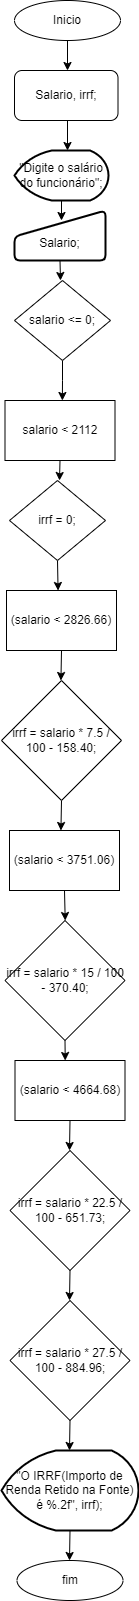

The diagram above was exported from draw.io. Its source (the exported page's mxGraphModel, read from the mxfile embedded in the PNG):
<mxGraphModel dx="2049" dy="1129" grid="1" gridSize="10" guides="1" tooltips="1" connect="1" arrows="1" fold="1" page="1" pageScale="1" pageWidth="827" pageHeight="1169" math="0" shadow="0">
  <root>
    <mxCell id="0" />
    <mxCell id="1" parent="0" />
    <mxCell id="xWgrPLnRwAObgydgbjgV-2" style="edgeStyle=orthogonalEdgeStyle;rounded=0;orthogonalLoop=1;jettySize=auto;html=1;exitX=0.5;exitY=1;exitDx=0;exitDy=0;" edge="1" parent="1" source="xWgrPLnRwAObgydgbjgV-1">
      <mxGeometry relative="1" as="geometry">
        <mxPoint x="407" y="100" as="targetPoint" />
      </mxGeometry>
    </mxCell>
    <mxCell id="xWgrPLnRwAObgydgbjgV-1" value="Inicio" style="ellipse;whiteSpace=wrap;html=1;" vertex="1" parent="1">
      <mxGeometry x="354" y="30" width="106" height="40" as="geometry" />
    </mxCell>
    <mxCell id="xWgrPLnRwAObgydgbjgV-4" style="edgeStyle=orthogonalEdgeStyle;rounded=0;orthogonalLoop=1;jettySize=auto;html=1;exitX=0.5;exitY=1;exitDx=0;exitDy=0;" edge="1" parent="1" source="xWgrPLnRwAObgydgbjgV-3">
      <mxGeometry relative="1" as="geometry">
        <mxPoint x="407" y="180" as="targetPoint" />
      </mxGeometry>
    </mxCell>
    <mxCell id="xWgrPLnRwAObgydgbjgV-3" value="Salario, irrf;" style="rounded=1;whiteSpace=wrap;html=1;" vertex="1" parent="1">
      <mxGeometry x="354" y="100" width="103.5" height="50" as="geometry" />
    </mxCell>
    <mxCell id="xWgrPLnRwAObgydgbjgV-6" style="edgeStyle=orthogonalEdgeStyle;rounded=0;orthogonalLoop=1;jettySize=auto;html=1;exitX=0.5;exitY=1;exitDx=0;exitDy=0;exitPerimeter=0;" edge="1" parent="1" source="xWgrPLnRwAObgydgbjgV-5">
      <mxGeometry relative="1" as="geometry">
        <mxPoint x="401" y="250" as="targetPoint" />
      </mxGeometry>
    </mxCell>
    <mxCell id="xWgrPLnRwAObgydgbjgV-5" value="&quot;Digite o salário do funcionário&quot;;" style="strokeWidth=2;html=1;shape=mxgraph.flowchart.display;whiteSpace=wrap;" vertex="1" parent="1">
      <mxGeometry x="354" y="180" width="94" height="50" as="geometry" />
    </mxCell>
    <mxCell id="xWgrPLnRwAObgydgbjgV-8" style="edgeStyle=orthogonalEdgeStyle;rounded=0;orthogonalLoop=1;jettySize=auto;html=1;exitX=0.5;exitY=1;exitDx=0;exitDy=0;" edge="1" parent="1" source="xWgrPLnRwAObgydgbjgV-7">
      <mxGeometry relative="1" as="geometry">
        <mxPoint x="400" y="310" as="targetPoint" />
      </mxGeometry>
    </mxCell>
    <mxCell id="xWgrPLnRwAObgydgbjgV-7" value="&lt;br&gt;Salario;" style="html=1;strokeWidth=2;shape=manualInput;whiteSpace=wrap;rounded=1;size=26;arcSize=11;" vertex="1" parent="1">
      <mxGeometry x="354" y="240" width="91" height="50" as="geometry" />
    </mxCell>
    <mxCell id="xWgrPLnRwAObgydgbjgV-45" style="edgeStyle=orthogonalEdgeStyle;rounded=0;orthogonalLoop=1;jettySize=auto;html=1;exitX=0.5;exitY=1;exitDx=0;exitDy=0;" edge="1" parent="1" source="xWgrPLnRwAObgydgbjgV-11">
      <mxGeometry relative="1" as="geometry">
        <mxPoint x="401.8571428571429" y="430" as="targetPoint" />
      </mxGeometry>
    </mxCell>
    <mxCell id="xWgrPLnRwAObgydgbjgV-11" value="salario &amp;lt;= 0;" style="rhombus;whiteSpace=wrap;html=1;" vertex="1" parent="1">
      <mxGeometry x="354" y="310" width="96" height="80" as="geometry" />
    </mxCell>
    <mxCell id="xWgrPLnRwAObgydgbjgV-15" value="fim" style="ellipse;whiteSpace=wrap;html=1;" vertex="1" parent="1">
      <mxGeometry x="356.5" y="1590" width="106" height="40" as="geometry" />
    </mxCell>
    <mxCell id="xWgrPLnRwAObgydgbjgV-47" style="edgeStyle=orthogonalEdgeStyle;rounded=0;orthogonalLoop=1;jettySize=auto;html=1;exitX=0.5;exitY=1;exitDx=0;exitDy=0;" edge="1" parent="1" source="xWgrPLnRwAObgydgbjgV-23">
      <mxGeometry relative="1" as="geometry">
        <mxPoint x="399" y="510" as="targetPoint" />
      </mxGeometry>
    </mxCell>
    <mxCell id="xWgrPLnRwAObgydgbjgV-23" value="salario &amp;lt; 2112" style="rounded=0;whiteSpace=wrap;html=1;" vertex="1" parent="1">
      <mxGeometry x="344.5" y="430" width="110" height="60" as="geometry" />
    </mxCell>
    <mxCell id="xWgrPLnRwAObgydgbjgV-48" style="edgeStyle=orthogonalEdgeStyle;rounded=0;orthogonalLoop=1;jettySize=auto;html=1;exitX=0.5;exitY=1;exitDx=0;exitDy=0;" edge="1" parent="1" source="xWgrPLnRwAObgydgbjgV-25">
      <mxGeometry relative="1" as="geometry">
        <mxPoint x="397.57142857142867" y="620" as="targetPoint" />
      </mxGeometry>
    </mxCell>
    <mxCell id="xWgrPLnRwAObgydgbjgV-25" value="irrf = 0;" style="rhombus;whiteSpace=wrap;html=1;" vertex="1" parent="1">
      <mxGeometry x="349" y="510" width="96" height="80" as="geometry" />
    </mxCell>
    <mxCell id="xWgrPLnRwAObgydgbjgV-49" style="edgeStyle=orthogonalEdgeStyle;rounded=0;orthogonalLoop=1;jettySize=auto;html=1;exitX=0.5;exitY=1;exitDx=0;exitDy=0;" edge="1" parent="1" source="xWgrPLnRwAObgydgbjgV-27">
      <mxGeometry relative="1" as="geometry">
        <mxPoint x="400.42857142857156" y="710" as="targetPoint" />
      </mxGeometry>
    </mxCell>
    <mxCell id="xWgrPLnRwAObgydgbjgV-27" value="(salario &amp;lt; 2826.66)" style="rounded=0;whiteSpace=wrap;html=1;" vertex="1" parent="1">
      <mxGeometry x="346" y="620" width="110" height="60" as="geometry" />
    </mxCell>
    <mxCell id="xWgrPLnRwAObgydgbjgV-50" style="edgeStyle=orthogonalEdgeStyle;rounded=0;orthogonalLoop=1;jettySize=auto;html=1;exitX=0.5;exitY=1;exitDx=0;exitDy=0;" edge="1" parent="1" source="xWgrPLnRwAObgydgbjgV-29">
      <mxGeometry relative="1" as="geometry">
        <mxPoint x="400.42857142857156" y="860" as="targetPoint" />
      </mxGeometry>
    </mxCell>
    <mxCell id="xWgrPLnRwAObgydgbjgV-29" value="irrf = salario * 7.5 / 100 - 158.40;" style="rhombus;whiteSpace=wrap;html=1;" vertex="1" parent="1">
      <mxGeometry x="341" y="710" width="120" height="120" as="geometry" />
    </mxCell>
    <mxCell id="xWgrPLnRwAObgydgbjgV-51" style="edgeStyle=orthogonalEdgeStyle;rounded=0;orthogonalLoop=1;jettySize=auto;html=1;exitX=0.5;exitY=1;exitDx=0;exitDy=0;" edge="1" parent="1" source="xWgrPLnRwAObgydgbjgV-31">
      <mxGeometry relative="1" as="geometry">
        <mxPoint x="404.7142857142858" y="950" as="targetPoint" />
      </mxGeometry>
    </mxCell>
    <mxCell id="xWgrPLnRwAObgydgbjgV-31" value="(salario &amp;lt; 3751.06)" style="rounded=0;whiteSpace=wrap;html=1;" vertex="1" parent="1">
      <mxGeometry x="349" y="860" width="110" height="60" as="geometry" />
    </mxCell>
    <mxCell id="xWgrPLnRwAObgydgbjgV-53" style="edgeStyle=orthogonalEdgeStyle;rounded=0;orthogonalLoop=1;jettySize=auto;html=1;exitX=0.5;exitY=1;exitDx=0;exitDy=0;" edge="1" parent="1" source="xWgrPLnRwAObgydgbjgV-33">
      <mxGeometry relative="1" as="geometry">
        <mxPoint x="409" y="1180" as="targetPoint" />
      </mxGeometry>
    </mxCell>
    <mxCell id="xWgrPLnRwAObgydgbjgV-33" value="(salario &amp;lt; 4664.68)" style="rounded=0;whiteSpace=wrap;html=1;" vertex="1" parent="1">
      <mxGeometry x="354.5" y="1090" width="110" height="60" as="geometry" />
    </mxCell>
    <mxCell id="xWgrPLnRwAObgydgbjgV-52" style="edgeStyle=orthogonalEdgeStyle;rounded=0;orthogonalLoop=1;jettySize=auto;html=1;exitX=0.5;exitY=1;exitDx=0;exitDy=0;" edge="1" parent="1" source="xWgrPLnRwAObgydgbjgV-34">
      <mxGeometry relative="1" as="geometry">
        <mxPoint x="404.7142857142858" y="1090" as="targetPoint" />
      </mxGeometry>
    </mxCell>
    <mxCell id="xWgrPLnRwAObgydgbjgV-34" value="irrf = salario * 15 / 100 - 370.40;" style="rhombus;whiteSpace=wrap;html=1;" vertex="1" parent="1">
      <mxGeometry x="344.5" y="950" width="120" height="120" as="geometry" />
    </mxCell>
    <mxCell id="xWgrPLnRwAObgydgbjgV-54" style="edgeStyle=orthogonalEdgeStyle;rounded=0;orthogonalLoop=1;jettySize=auto;html=1;exitX=0.5;exitY=1;exitDx=0;exitDy=0;" edge="1" parent="1" source="xWgrPLnRwAObgydgbjgV-37">
      <mxGeometry relative="1" as="geometry">
        <mxPoint x="409" y="1330" as="targetPoint" />
      </mxGeometry>
    </mxCell>
    <mxCell id="xWgrPLnRwAObgydgbjgV-37" value="irrf = salario * 22.5 / 100 - 651.73;" style="rhombus;whiteSpace=wrap;html=1;" vertex="1" parent="1">
      <mxGeometry x="349.5" y="1180" width="120" height="120" as="geometry" />
    </mxCell>
    <mxCell id="xWgrPLnRwAObgydgbjgV-55" style="edgeStyle=orthogonalEdgeStyle;rounded=0;orthogonalLoop=1;jettySize=auto;html=1;exitX=0.5;exitY=1;exitDx=0;exitDy=0;" edge="1" parent="1" source="xWgrPLnRwAObgydgbjgV-40">
      <mxGeometry relative="1" as="geometry">
        <mxPoint x="409" y="1480" as="targetPoint" />
      </mxGeometry>
    </mxCell>
    <mxCell id="xWgrPLnRwAObgydgbjgV-40" value="irrf = salario * 27.5 / 100 - 884.96;" style="rhombus;whiteSpace=wrap;html=1;" vertex="1" parent="1">
      <mxGeometry x="349.5" y="1330" width="120" height="120" as="geometry" />
    </mxCell>
    <mxCell id="xWgrPLnRwAObgydgbjgV-56" style="edgeStyle=orthogonalEdgeStyle;rounded=0;orthogonalLoop=1;jettySize=auto;html=1;exitX=0.5;exitY=1;exitDx=0;exitDy=0;exitPerimeter=0;" edge="1" parent="1" source="xWgrPLnRwAObgydgbjgV-42">
      <mxGeometry relative="1" as="geometry">
        <mxPoint x="409" y="1590" as="targetPoint" />
      </mxGeometry>
    </mxCell>
    <mxCell id="xWgrPLnRwAObgydgbjgV-42" value="&quot;O IRRF(Importo de Renda Retido na Fonte) é %.2f&quot;, irrf);" style="strokeWidth=2;html=1;shape=mxgraph.flowchart.display;whiteSpace=wrap;" vertex="1" parent="1">
      <mxGeometry x="341" y="1480" width="137" height="80" as="geometry" />
    </mxCell>
  </root>
</mxGraphModel>